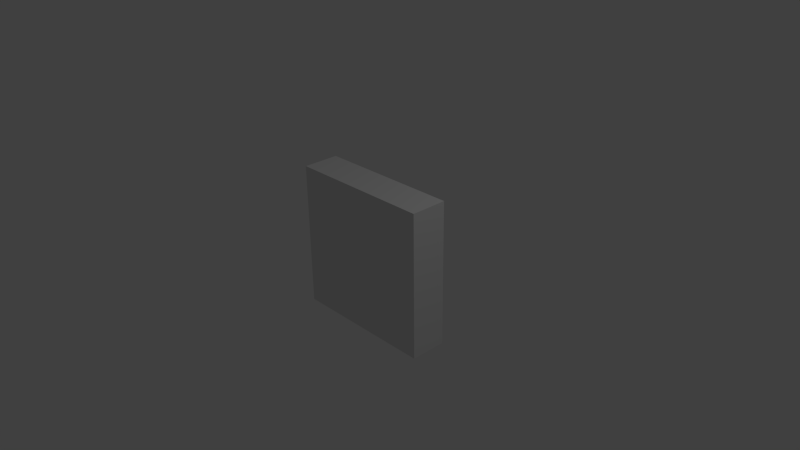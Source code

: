 # Source: brickwall.blend  (saved by Blender 2.76.0; exported with 4.5.12 LTS)
import bpy
from mathutils import Matrix  # noqa: F401  (used for matrix-valued properties, if any)

bpy.ops.wm.read_factory_settings(use_empty=True)
scene = bpy.context.scene
scene.name = 'Scene'

# ---- collections
col_collection_1 = bpy.data.collections.new('Collection 1'); scene.collection.children.link(col_collection_1)

# ---- materials (node trees are filled in below, after node groups)
mat_material = bpy.data.materials.new('Material')
mat_material.alpha_threshold = 0.0
mat_material.use_transparent_shadow = False
mat_material.roughness = 0.5
mat_material.line_color = (0.0, 0.0, 0.0, 1.0)

# ---- material node trees

# ---- world
world_world = bpy.data.worlds.new('World'); scene.world = world_world
world_world.color = (0.05088, 0.05088, 0.05088)
world_world.use_sun_shadow = False
world_world.sun_shadow_jitter_overblur = 0.0
world_world.cycles.sampling_method = 'MANUAL'
world_world.cycles.sample_map_resolution = 256

# ---- cameras
cam_camera = bpy.data.cameras.new('Camera')
cam_camera.clip_end = 100.0
cam_camera.lens = 35.0
cam_camera.sensor_width = 32.0
cam_camera.sensor_height = 18.0
cam_camera.ortho_scale = 7.314
cam_camera.dof.focus_distance = 0.0
cam_camera.dof.aperture_fstop = 128.0

# ---- lights
light_lamp = bpy.data.lights.new('Lamp', 'POINT')
light_lamp.transmission_factor = 0.0
light_lamp.cutoff_distance = 30.0
light_lamp.energy = 100.0
light_lamp.shadow_buffer_clip_start = 1.001
light_lamp.shadow_soft_size = 0.1
light_lamp.shadow_maximum_resolution = 0.006
light_lamp.use_absolute_resolution = True
light_lamp.cycles.use_multiple_importance_sampling = False

# ---- meshes
me_cube = bpy.data.meshes.new('Cube')
me_cube.from_pydata([(1.0, 0.25, -1.0), (1.0, -0.25, -1.0), (-1.0, -0.25, -1.0), (-1.0, 0.25, -1.0), (1.0, 0.25, 1.0), (1.0, -0.25, 1.0), (-1.0, -0.25, 1.0), (-1.0, 0.25, 1.0), (0.4531, -0.9095, -0.1418), (1.229, -0.1254, 0.1007)], [], [(0, 1, 2, 3), (4, 7, 6, 5), (0, 4, 5, 1), (1, 5, 6, 2), (2, 6, 7, 3), (4, 0, 3, 7)])
_uv = me_cube.uv_layers.new(name='UVMap')
_uv.uv.foreach_set('vector', [0.5338, 0.7938, 0.5573, 0.8039, 0.3484, 0.8048, 0.3758, 0.7962, 0.5347, 0.7598, 0.3754, 0.7619, 0.3469, 0.7499, 0.573, 0.7497, 0.5338, 0.7938, 0.5347, 0.7598, 0.573, 0.7497, 0.5573, 0.8039, 0.9999, 0.1304, 0.9999, 0.9988, 9.318e-05, 0.9988, 9.318e-05, 0.1304, 0.3484, 0.8048, 0.3469, 0.7499, 0.3754, 0.7619, 0.3758, 0.7962, 0.5347, 0.7598, 0.5338, 0.7938, 0.3758, 0.7962, 0.3754, 0.7619])
me_cube.materials.append(mat_material)
me_cube.use_remesh_preserve_volume = False
me_cube.use_remesh_preserve_attributes = False
me_cube.use_mirror_vertex_groups = False
me_cube.update()

# ---- objects
ob_cube = bpy.data.objects.new('Cube', me_cube)
ob_lamp = bpy.data.objects.new('Lamp', light_lamp)
ob_camera = bpy.data.objects.new('Camera', cam_camera)

# ---- transforms, parenting, visibility, modifiers, constraints
ob_cube.location = (0.0, 0.0, 0.0)
ob_cube.lock_rotations_4d = False
ob_cube.empty_display_type = 'ARROWS'
ob_cube.lineart.crease_threshold = 0.0
ob_lamp.location = (4.076, 1.005, 5.904)
ob_lamp.rotation_euler = (0.6503, 0.05522, 1.866)
ob_lamp.lock_rotations_4d = False
ob_lamp.empty_display_type = 'ARROWS'
ob_lamp.color = (0.0, 0.0, 0.0, 0.0)
ob_lamp.lineart.crease_threshold = 0.0
ob_camera.location = (7.481, -6.508, 5.344)
ob_camera.rotation_euler = (1.109, 0.01082, 0.8149)
ob_camera.lock_rotations_4d = False
ob_camera.empty_display_type = 'ARROWS'
ob_camera.color = (0.0, 0.0, 0.0, 0.0)
ob_camera.display_type = 'WIRE'
ob_camera.lineart.crease_threshold = 0.0

# ---- collection membership
col_collection_1.objects.link(ob_cube)
col_collection_1.objects.link(ob_lamp)
col_collection_1.objects.link(ob_camera)

# ---- scene / render settings (as saved in the file)
scene.camera = ob_camera
scene.frame_start = 1; scene.frame_end = 250; scene.frame_set(1)
scene.render.engine = 'BLENDER_EEVEE_NEXT'
scene.render.resolution_percentage = 50
scene.render.dither_intensity = 0.0
scene.cycles.use_denoising = False
scene.cycles.samples = 10
scene.cycles.sampling_pattern = 'TABULATED_SOBOL'
scene.cycles.light_sampling_threshold = 0.0
scene.cycles.use_adaptive_sampling = False
scene.cycles.use_light_tree = False
scene.cycles.blur_glossy = 0.0
scene.cycles.pixel_filter_type = 'GAUSSIAN'
scene.cycles.sample_clamp_indirect = 0.0
scene.view_settings.view_transform = 'Standard'
bpy.context.view_layer.update()
